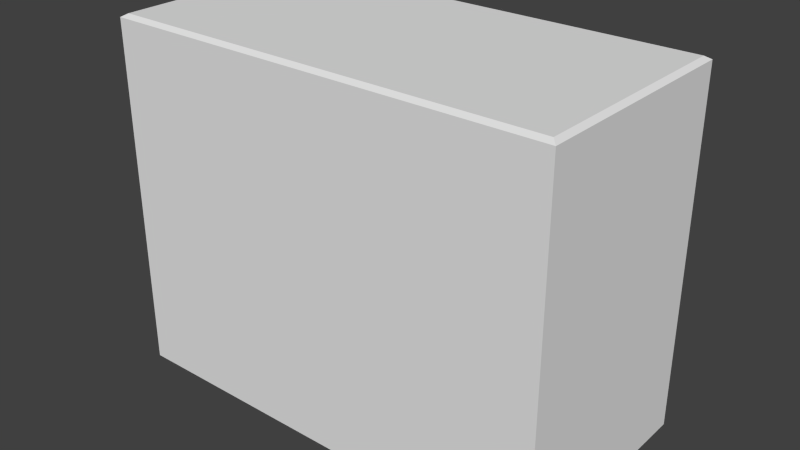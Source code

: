 # Source: Filler_Plain.blend  (saved by Blender 2.75.0; exported with 4.5.12 LTS)
import bpy
from mathutils import Matrix  # noqa: F401  (used for matrix-valued properties, if any)

bpy.ops.wm.read_factory_settings(use_empty=True)
scene = bpy.context.scene
scene.name = 'Scene'

# ---- collections
col_collection_1 = bpy.data.collections.new('Collection 1'); scene.collection.children.link(col_collection_1)

# ---- materials (node trees are filled in below, after node groups)
mat_plastic_006 = bpy.data.materials.new('plastic.006')
mat_plastic_006.alpha_threshold = 0.0
mat_plastic_006.use_transparent_shadow = False
mat_plastic_006.roughness = 0.5
mat_plastic_006.line_color = (0.0, 0.0, 0.0, 1.0)

# ---- material node trees

# ---- world
world_world = bpy.data.worlds.new('World'); scene.world = world_world
world_world.color = (0.05088, 0.05088, 0.05088)
world_world.use_sun_shadow = False
world_world.sun_shadow_jitter_overblur = 0.0
world_world.cycles.sampling_method = 'MANUAL'
world_world.cycles.sample_map_resolution = 256

# ---- meshes
me_cube_015 = bpy.data.meshes.new('Cube.015')
me_cube_015.from_pydata([(-1.966, -0.9974, 0.01218), (-1.966, 1.003, 0.01218), (2.023, -0.9974, 0.01218), (2.023, 1.003, 0.01218), (-1.918, -0.9521, 3.178), (-1.966, -0.9974, 3.149), (-1.918, 0.9572, 3.178), (-1.966, 1.003, 3.149), (1.976, -0.9521, 3.178), (2.023, -0.9974, 3.149), (1.976, 0.9572, 3.178), (2.023, 1.003, 3.149)], [], [(8, 10, 6, 4), (11, 9, 2, 3), (5, 7, 1, 0), (7, 11, 3, 1), (4, 6, 7, 5), (6, 10, 11, 7), (10, 8, 9, 11), (8, 4, 5, 9), (9, 5, 0, 2)])
me_cube_015.materials.append(mat_plastic_006)
me_cube_015.use_remesh_preserve_volume = False
me_cube_015.use_remesh_preserve_attributes = False
me_cube_015.use_mirror_vertex_groups = False
me_cube_015.update()

# ---- objects
ob_filler_plain = bpy.data.objects.new('Filler_Plain', me_cube_015)

# ---- transforms, parenting, visibility, modifiers, constraints
ob_filler_plain.location = (0.0, 0.0, 0.0)
ob_filler_plain.lineart.crease_threshold = 0.0

# ---- collection membership
col_collection_1.objects.link(ob_filler_plain)

# ---- scene / render settings (as saved in the file)
scene.frame_start = 1; scene.frame_end = 250; scene.frame_set(1)
scene.render.engine = 'BLENDER_EEVEE_NEXT'
scene.render.resolution_percentage = 50
scene.render.dither_intensity = 0.0
scene.cycles.use_denoising = False
scene.cycles.samples = 10
scene.cycles.sampling_pattern = 'TABULATED_SOBOL'
scene.cycles.light_sampling_threshold = 0.0
scene.cycles.use_adaptive_sampling = False
scene.cycles.use_light_tree = False
scene.cycles.blur_glossy = 0.0
scene.cycles.pixel_filter_type = 'GAUSSIAN'
scene.cycles.sample_clamp_indirect = 0.0
scene.view_settings.view_transform = 'Standard'
bpy.context.view_layer.update()

# ---- added for rendering (the .blend has no active camera and no usable light): camera, sun
cam_auto = bpy.data.cameras.new('AutoCamera')
cam_auto.lens = 50.0
cam_auto.sensor_width = 36.0
cam_auto.clip_end = 1000.0
ob_auto_camera = bpy.data.objects.new('AutoCamera', cam_auto)
scene.collection.objects.link(ob_auto_camera)
ob_auto_camera.location = (5.09067, -6.07169, 5.6445)
ob_auto_camera.rotation_euler = (1.09748, -7.21219e-08, 0.694738)
scene.camera = ob_auto_camera
light_auto_sun = bpy.data.lights.new('AutoSun', 'SUN')
light_auto_sun.energy = 3.0
light_auto_sun.angle = 0.0523599
ob_auto_sun = bpy.data.objects.new('AutoSun', light_auto_sun)
scene.collection.objects.link(ob_auto_sun)
ob_auto_sun.rotation_euler = (0.872665, 0.174533, 0.523599)
bpy.context.view_layer.update()

